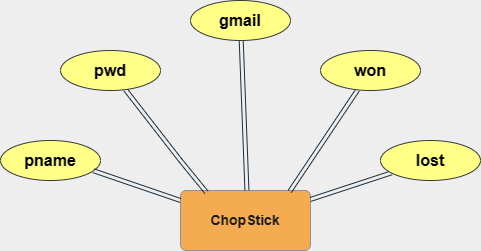

The diagram above was exported from draw.io. Its source (the exported page's mxGraphModel, read from the mxfile embedded in the PNG):
<mxGraphModel dx="1004" dy="581" grid="1" gridSize="10" guides="1" tooltips="1" connect="0" arrows="1" fold="1" page="1" pageScale="1" pageWidth="850" pageHeight="1100" background="#EEEEEE" math="0" shadow="0">
  <root>
    <mxCell id="0" />
    <mxCell id="1" parent="0" />
    <mxCell id="RwnV27ec9YxzPZxBwUXE-254" value="ChopStick" style="rounded=1;arcSize=10;whiteSpace=wrap;html=1;align=center;shadow=0;fontSize=14;fillColor=#F5AB50;strokeColor=#909090;fontColor=#1A1A1A;fontStyle=1" parent="1" vertex="1">
      <mxGeometry x="400" y="410" width="130" height="60" as="geometry" />
    </mxCell>
    <mxCell id="RwnV27ec9YxzPZxBwUXE-260" value="pname" style="ellipse;whiteSpace=wrap;html=1;align=center;strokeColor=#36393d;fontSize=16;fillColor=#ffff88;fontStyle=1" parent="1" vertex="1">
      <mxGeometry x="220" y="360" width="100" height="40" as="geometry" />
    </mxCell>
    <mxCell id="RwnV27ec9YxzPZxBwUXE-272" style="edgeStyle=none;shape=link;rounded=0;orthogonalLoop=1;jettySize=auto;html=1;entryX=0.2;entryY=0.03;entryDx=0;entryDy=0;entryPerimeter=0;strokeColor=#182E3E;fontSize=12;fontColor=#1A1A1A;endArrow=open;startSize=14;endSize=14;fontStyle=1" parent="1" source="RwnV27ec9YxzPZxBwUXE-262" target="RwnV27ec9YxzPZxBwUXE-254" edge="1">
      <mxGeometry relative="1" as="geometry">
        <Array as="points">
          <mxPoint x="400" y="380" />
        </Array>
      </mxGeometry>
    </mxCell>
    <mxCell id="RwnV27ec9YxzPZxBwUXE-262" value="pwd" style="ellipse;whiteSpace=wrap;html=1;align=center;strokeColor=#36393d;fontSize=16;fillColor=#ffff88;fontStyle=1" parent="1" vertex="1">
      <mxGeometry x="280" y="270" width="100" height="40" as="geometry" />
    </mxCell>
    <mxCell id="RwnV27ec9YxzPZxBwUXE-273" style="edgeStyle=none;shape=link;rounded=0;orthogonalLoop=1;jettySize=auto;html=1;strokeColor=#182E3E;fontSize=12;fontColor=#1A1A1A;endArrow=open;startSize=14;endSize=14;fontStyle=1;entryX=0.511;entryY=-0.003;entryDx=0;entryDy=0;entryPerimeter=0;" parent="1" source="RwnV27ec9YxzPZxBwUXE-263" target="RwnV27ec9YxzPZxBwUXE-254" edge="1">
      <mxGeometry relative="1" as="geometry">
        <mxPoint x="450" y="410" as="targetPoint" />
        <Array as="points" />
      </mxGeometry>
    </mxCell>
    <mxCell id="RwnV27ec9YxzPZxBwUXE-263" value="gmail" style="ellipse;whiteSpace=wrap;html=1;align=center;strokeColor=#36393d;fontSize=16;fillColor=#ffff88;fontStyle=1" parent="1" vertex="1">
      <mxGeometry x="410" y="220" width="100" height="40" as="geometry" />
    </mxCell>
    <mxCell id="RwnV27ec9YxzPZxBwUXE-271" value="" style="endArrow=none;html=1;rounded=0;strokeColor=#182E3E;fontSize=12;fontColor=#1A1A1A;startSize=14;endSize=14;shape=link;exitX=0.928;exitY=0.755;exitDx=0;exitDy=0;exitPerimeter=0;fontStyle=1;" parent="1" source="RwnV27ec9YxzPZxBwUXE-260" edge="1">
      <mxGeometry width="50" height="50" relative="1" as="geometry">
        <mxPoint x="300" y="310" as="sourcePoint" />
        <mxPoint x="400" y="420" as="targetPoint" />
      </mxGeometry>
    </mxCell>
    <mxCell id="RwnV27ec9YxzPZxBwUXE-277" style="edgeStyle=none;shape=link;rounded=0;orthogonalLoop=1;jettySize=auto;html=1;entryX=0.84;entryY=0.017;entryDx=0;entryDy=0;entryPerimeter=0;strokeColor=#182E3E;fontSize=14;fontColor=#1A1A1A;endArrow=open;startSize=14;endSize=14;" parent="1" source="RwnV27ec9YxzPZxBwUXE-275" target="RwnV27ec9YxzPZxBwUXE-254" edge="1">
      <mxGeometry relative="1" as="geometry" />
    </mxCell>
    <mxCell id="RwnV27ec9YxzPZxBwUXE-275" value="won" style="ellipse;whiteSpace=wrap;html=1;align=center;strokeColor=#36393d;fontSize=16;fillColor=#ffff88;fontStyle=1" parent="1" vertex="1">
      <mxGeometry x="540" y="270" width="100" height="40" as="geometry" />
    </mxCell>
    <mxCell id="RwnV27ec9YxzPZxBwUXE-278" style="edgeStyle=none;shape=link;rounded=0;orthogonalLoop=1;jettySize=auto;html=1;strokeColor=#182E3E;fontSize=14;fontColor=#1A1A1A;endArrow=open;startSize=14;endSize=14;" parent="1" source="RwnV27ec9YxzPZxBwUXE-276" target="RwnV27ec9YxzPZxBwUXE-254" edge="1">
      <mxGeometry relative="1" as="geometry" />
    </mxCell>
    <mxCell id="RwnV27ec9YxzPZxBwUXE-276" value="lost" style="ellipse;whiteSpace=wrap;html=1;align=center;strokeColor=#36393d;fontSize=16;fillColor=#ffff88;fontStyle=1" parent="1" vertex="1">
      <mxGeometry x="600" y="360" width="100" height="40" as="geometry" />
    </mxCell>
  </root>
</mxGraphModel>